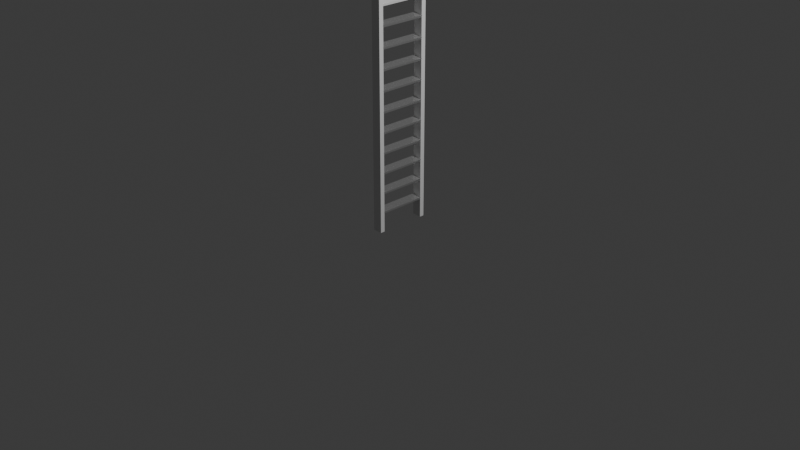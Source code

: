 # Source: LADDER.blend  (saved by Blender 4.3.34; exported with 4.5.12 LTS)
import bpy
from mathutils import Matrix  # noqa: F401  (used for matrix-valued properties, if any)

bpy.ops.wm.read_factory_settings(use_empty=True)
scene = bpy.context.scene
scene.name = 'Scene'

# ---- collections
col_collection = bpy.data.collections.new('Collection'); scene.collection.children.link(col_collection)

# ---- materials (node trees are filled in below, after node groups)
mat_material = bpy.data.materials.new('Material')
mat_material.alpha_threshold = 0.0
mat_material.roughness = 0.5
mat_material.line_color = (0.0, 0.0, 0.0, 1.0)
mat_material_001 = bpy.data.materials.new('Material.001')
mat_material_001.alpha_threshold = 0.0
mat_material_001.roughness = 0.5
mat_material_001.line_color = (0.0, 0.0, 0.0, 1.0)

# ---- material node trees
mat_material.use_nodes = True; mat_material.node_tree.nodes.clear()
_N = mat_material.node_tree.nodes; _L = mat_material.node_tree.links
n0 = _N.new('ShaderNodeOutputMaterial'); n0.name = 'Material Output'; n0.location = (300, 300)
n1 = _N.new('ShaderNodeBsdfPrincipled'); n1.name = 'Principled BSDF'; n1.location = (10, 300)
n1.inputs[1].default_value = 0.8282
n1.inputs[2].default_value = 0.2148
n1.inputs[3].default_value = 1.45
_L.new(n1.outputs[0], n0.inputs[0])
n0.is_active_output = True
mat_material_001.use_nodes = True; mat_material_001.node_tree.nodes.clear()
_N = mat_material_001.node_tree.nodes; _L = mat_material_001.node_tree.links
n0 = _N.new('ShaderNodeOutputMaterial'); n0.name = 'Material Output'; n0.location = (300, 300)
n1 = _N.new('ShaderNodeBsdfPrincipled'); n1.name = 'Principled BSDF'; n1.location = (10, 300)
n1.inputs[3].default_value = 1.45
_L.new(n1.outputs[0], n0.inputs[0])
n0.is_active_output = True

# ---- world
world_world = bpy.data.worlds.new('World'); scene.world = world_world
world_world.use_nodes = True; world_world.node_tree.nodes.clear()
_N = world_world.node_tree.nodes; _L = world_world.node_tree.links
n0 = _N.new('ShaderNodeOutputWorld'); n0.name = 'World Output'; n0.location = (300, 300)
n1 = _N.new('ShaderNodeBackground'); n1.name = 'Background'; n1.location = (10, 300)
n1.inputs[0].default_value = (0.05088, 0.05088, 0.05088, 1.0)
_L.new(n1.outputs[0], n0.inputs[0])
n0.is_active_output = True
world_world.color = (0.05088, 0.05088, 0.05088)
world_world.sun_shadow_jitter_overblur = 0.0

# ---- cameras
cam_camera = bpy.data.cameras.new('Camera')
cam_camera.clip_end = 100.0
cam_camera.ortho_scale = 7.314

# ---- lights
light_light = bpy.data.lights.new('Light', 'POINT')
light_light.energy = 1000.0
light_light.shadow_soft_size = 0.1

# ---- meshes
me_cube = bpy.data.meshes.new('Cube')
me_cube.from_pydata([], [], [])
_uv = me_cube.uv_layers.new(name='UVMap')
_uv.uv.foreach_set('vector', [])
me_cube.materials.append(mat_material)
me_cube.use_mirror_vertex_groups = False
me_cube.update()
me_cube_001 = bpy.data.meshes.new('Cube.001')
me_cube_001.from_pydata([(1.0, 1.0, 0.4202), (1.0, 1.0, -0.4202), (1.0, -1.0, 0.4202), (1.0, -1.0, -0.4202), (-1.0, 1.0, 0.4202), (-1.0, 1.0, -0.4202), (-1.0, -1.0, 0.4202), (-1.0, -1.0, -0.4202)], [], [(0, 4, 6, 2), (3, 2, 6, 7), (7, 6, 4, 5), (5, 1, 3, 7), (1, 0, 2, 3), (5, 4, 0, 1)])
_uv = me_cube_001.uv_layers.new(name='UVMap')
_uv.uv.foreach_set('vector', [0.625, 0.5, 0.875, 0.5, 0.875, 0.75, 0.625, 0.75, 0.375, 0.75, 0.625, 0.75, 0.625, 1.0, 0.375, 1.0, 0.375, 0.0, 0.625, 0.0, 0.625, 0.25, 0.375, 0.25, 0.125, 0.5, 0.375, 0.5, 0.375, 0.75, 0.125, 0.75, 0.375, 0.5, 0.625, 0.5, 0.625, 0.75, 0.375, 0.75, 0.375, 0.25, 0.625, 0.25, 0.625, 0.5, 0.375, 0.5])
me_cube_001.materials.append(mat_material)
me_cube_001.use_mirror_vertex_groups = False
me_cube_001.update()
me_cube_002 = bpy.data.meshes.new('Cube.002')
me_cube_002.from_pydata([(1.0, 1.0, 0.4202), (1.0, 1.0, -0.4202), (1.0, -1.0, 0.4202), (1.0, -1.0, -0.4202), (-1.0, 1.0, 0.4202), (-1.0, 1.0, -0.4202), (-1.0, -1.0, 0.4202), (-1.0, -1.0, -0.4202)], [], [(0, 4, 6, 2), (3, 2, 6, 7), (7, 6, 4, 5), (5, 1, 3, 7), (1, 0, 2, 3), (5, 4, 0, 1)])
_uv = me_cube_002.uv_layers.new(name='UVMap')
_uv.uv.foreach_set('vector', [0.625, 0.5, 0.875, 0.5, 0.875, 0.75, 0.625, 0.75, 0.375, 0.75, 0.625, 0.75, 0.625, 1.0, 0.375, 1.0, 0.375, 0.0, 0.625, 0.0, 0.625, 0.25, 0.375, 0.25, 0.125, 0.5, 0.375, 0.5, 0.375, 0.75, 0.125, 0.75, 0.375, 0.5, 0.625, 0.5, 0.625, 0.75, 0.375, 0.75, 0.375, 0.25, 0.625, 0.25, 0.625, 0.5, 0.375, 0.5])
me_cube_002.materials.append(mat_material)
me_cube_002.use_mirror_vertex_groups = False
me_cube_002.update()
me_cube_003 = bpy.data.meshes.new('Cube.003')
me_cube_003.from_pydata([(1.0, 1.0, 0.4202), (1.0, 1.0, -0.4202), (1.0, -1.0, 0.4202), (1.0, -1.0, -0.4202), (-1.0, 1.0, 0.4202), (-1.0, 1.0, -0.4202), (-1.0, -1.0, 0.4202), (-1.0, -1.0, -0.4202)], [], [(0, 4, 6, 2), (3, 2, 6, 7), (7, 6, 4, 5), (5, 1, 3, 7), (1, 0, 2, 3), (5, 4, 0, 1)])
_uv = me_cube_003.uv_layers.new(name='UVMap')
_uv.uv.foreach_set('vector', [0.625, 0.5, 0.875, 0.5, 0.875, 0.75, 0.625, 0.75, 0.375, 0.75, 0.625, 0.75, 0.625, 1.0, 0.375, 1.0, 0.375, 0.0, 0.625, 0.0, 0.625, 0.25, 0.375, 0.25, 0.125, 0.5, 0.375, 0.5, 0.375, 0.75, 0.125, 0.75, 0.375, 0.5, 0.625, 0.5, 0.625, 0.75, 0.375, 0.75, 0.375, 0.25, 0.625, 0.25, 0.625, 0.5, 0.375, 0.5])
me_cube_003.materials.append(mat_material)
me_cube_003.use_mirror_vertex_groups = False
me_cube_003.update()
me_cube_004 = bpy.data.meshes.new('Cube.004')
me_cube_004.from_pydata([(1.0, 1.0, 0.4202), (1.0, 1.0, -0.4201), (1.0, -1.0, 0.4202), (1.0, -1.0, -0.4201), (-1.0, 1.0, 0.4202), (-1.0, 1.0, -0.4201), (-1.0, -1.0, 0.4202), (-1.0, -1.0, -0.4201)], [], [(0, 4, 6, 2), (3, 2, 6, 7), (7, 6, 4, 5), (5, 1, 3, 7), (1, 0, 2, 3), (5, 4, 0, 1)])
_uv = me_cube_004.uv_layers.new(name='UVMap')
_uv.uv.foreach_set('vector', [0.625, 0.5, 0.875, 0.5, 0.875, 0.75, 0.625, 0.75, 0.375, 0.75, 0.625, 0.75, 0.625, 1.0, 0.375, 1.0, 0.375, 0.0, 0.625, 0.0, 0.625, 0.25, 0.375, 0.25, 0.125, 0.5, 0.375, 0.5, 0.375, 0.75, 0.125, 0.75, 0.375, 0.5, 0.625, 0.5, 0.625, 0.75, 0.375, 0.75, 0.375, 0.25, 0.625, 0.25, 0.625, 0.5, 0.375, 0.5])
me_cube_004.materials.append(mat_material)
me_cube_004.use_mirror_vertex_groups = False
me_cube_004.update()
me_cube_005 = bpy.data.meshes.new('Cube.005')
me_cube_005.from_pydata([(1.0, 1.0, 0.4202), (1.0, 1.0, -0.4201), (1.0, -1.0, 0.4202), (1.0, -1.0, -0.4201), (-1.0, 1.0, 0.4202), (-1.0, 1.0, -0.4201), (-1.0, -1.0, 0.4202), (-1.0, -1.0, -0.4201)], [], [(0, 4, 6, 2), (3, 2, 6, 7), (7, 6, 4, 5), (5, 1, 3, 7), (1, 0, 2, 3), (5, 4, 0, 1)])
_uv = me_cube_005.uv_layers.new(name='UVMap')
_uv.uv.foreach_set('vector', [0.625, 0.5, 0.875, 0.5, 0.875, 0.75, 0.625, 0.75, 0.375, 0.75, 0.625, 0.75, 0.625, 1.0, 0.375, 1.0, 0.375, 0.0, 0.625, 0.0, 0.625, 0.25, 0.375, 0.25, 0.125, 0.5, 0.375, 0.5, 0.375, 0.75, 0.125, 0.75, 0.375, 0.5, 0.625, 0.5, 0.625, 0.75, 0.375, 0.75, 0.375, 0.25, 0.625, 0.25, 0.625, 0.5, 0.375, 0.5])
me_cube_005.materials.append(mat_material)
me_cube_005.use_mirror_vertex_groups = False
me_cube_005.update()
me_cube_006 = bpy.data.meshes.new('Cube.006')
me_cube_006.from_pydata([(1.0, 1.0, 0.4202), (1.0, 1.0, -0.4201), (1.0, -1.0, 0.4202), (1.0, -1.0, -0.4201), (-1.0, 1.0, 0.4202), (-1.0, 1.0, -0.4201), (-1.0, -1.0, 0.4202), (-1.0, -1.0, -0.4201)], [], [(0, 4, 6, 2), (3, 2, 6, 7), (7, 6, 4, 5), (5, 1, 3, 7), (1, 0, 2, 3), (5, 4, 0, 1)])
_uv = me_cube_006.uv_layers.new(name='UVMap')
_uv.uv.foreach_set('vector', [0.625, 0.5, 0.875, 0.5, 0.875, 0.75, 0.625, 0.75, 0.375, 0.75, 0.625, 0.75, 0.625, 1.0, 0.375, 1.0, 0.375, 0.0, 0.625, 0.0, 0.625, 0.25, 0.375, 0.25, 0.125, 0.5, 0.375, 0.5, 0.375, 0.75, 0.125, 0.75, 0.375, 0.5, 0.625, 0.5, 0.625, 0.75, 0.375, 0.75, 0.375, 0.25, 0.625, 0.25, 0.625, 0.5, 0.375, 0.5])
me_cube_006.materials.append(mat_material)
me_cube_006.use_mirror_vertex_groups = False
me_cube_006.update()
me_cube_007 = bpy.data.meshes.new('Cube.007')
me_cube_007.from_pydata([(1.0, 1.0, 0.4202), (1.0, 1.0, -0.4201), (1.0, -1.0, 0.4202), (1.0, -1.0, -0.4201), (-1.0, 1.0, 0.4202), (-1.0, 1.0, -0.4201), (-1.0, -1.0, 0.4202), (-1.0, -1.0, -0.4201)], [], [(0, 4, 6, 2), (3, 2, 6, 7), (7, 6, 4, 5), (5, 1, 3, 7), (1, 0, 2, 3), (5, 4, 0, 1)])
_uv = me_cube_007.uv_layers.new(name='UVMap')
_uv.uv.foreach_set('vector', [0.625, 0.5, 0.875, 0.5, 0.875, 0.75, 0.625, 0.75, 0.375, 0.75, 0.625, 0.75, 0.625, 1.0, 0.375, 1.0, 0.375, 0.0, 0.625, 0.0, 0.625, 0.25, 0.375, 0.25, 0.125, 0.5, 0.375, 0.5, 0.375, 0.75, 0.125, 0.75, 0.375, 0.5, 0.625, 0.5, 0.625, 0.75, 0.375, 0.75, 0.375, 0.25, 0.625, 0.25, 0.625, 0.5, 0.375, 0.5])
me_cube_007.materials.append(mat_material)
me_cube_007.use_mirror_vertex_groups = False
me_cube_007.update()
me_cube_008 = bpy.data.meshes.new('Cube.008')
me_cube_008.from_pydata([(1.0, 1.0, 0.4202), (1.0, 1.0, -0.4201), (1.0, -1.0, 0.4202), (1.0, -1.0, -0.4201), (-1.0, 1.0, 0.4202), (-1.0, 1.0, -0.4201), (-1.0, -1.0, 0.4202), (-1.0, -1.0, -0.4201)], [], [(0, 4, 6, 2), (3, 2, 6, 7), (7, 6, 4, 5), (5, 1, 3, 7), (1, 0, 2, 3), (5, 4, 0, 1)])
_uv = me_cube_008.uv_layers.new(name='UVMap')
_uv.uv.foreach_set('vector', [0.625, 0.5, 0.875, 0.5, 0.875, 0.75, 0.625, 0.75, 0.375, 0.75, 0.625, 0.75, 0.625, 1.0, 0.375, 1.0, 0.375, 0.0, 0.625, 0.0, 0.625, 0.25, 0.375, 0.25, 0.125, 0.5, 0.375, 0.5, 0.375, 0.75, 0.125, 0.75, 0.375, 0.5, 0.625, 0.5, 0.625, 0.75, 0.375, 0.75, 0.375, 0.25, 0.625, 0.25, 0.625, 0.5, 0.375, 0.5])
me_cube_008.materials.append(mat_material)
me_cube_008.use_mirror_vertex_groups = False
me_cube_008.update()
me_cube_009 = bpy.data.meshes.new('Cube.009')
me_cube_009.from_pydata([(1.0, 1.0, 0.4202), (1.0, 1.0, -0.4201), (1.0, -1.0, 0.4202), (1.0, -1.0, -0.4201), (-1.0, 1.0, 0.4202), (-1.0, 1.0, -0.4201), (-1.0, -1.0, 0.4202), (-1.0, -1.0, -0.4201)], [], [(0, 4, 6, 2), (3, 2, 6, 7), (7, 6, 4, 5), (5, 1, 3, 7), (1, 0, 2, 3), (5, 4, 0, 1)])
_uv = me_cube_009.uv_layers.new(name='UVMap')
_uv.uv.foreach_set('vector', [0.625, 0.5, 0.875, 0.5, 0.875, 0.75, 0.625, 0.75, 0.375, 0.75, 0.625, 0.75, 0.625, 1.0, 0.375, 1.0, 0.375, 0.0, 0.625, 0.0, 0.625, 0.25, 0.375, 0.25, 0.125, 0.5, 0.375, 0.5, 0.375, 0.75, 0.125, 0.75, 0.375, 0.5, 0.625, 0.5, 0.625, 0.75, 0.375, 0.75, 0.375, 0.25, 0.625, 0.25, 0.625, 0.5, 0.375, 0.5])
me_cube_009.materials.append(mat_material)
me_cube_009.use_mirror_vertex_groups = False
me_cube_009.update()
me_cube_010 = bpy.data.meshes.new('Cube.010')
me_cube_010.from_pydata([(1.0, 1.0, 0.4202), (1.0, 1.0, -0.4201), (1.0, -1.0, 0.4202), (1.0, -1.0, -0.4201), (-1.0, 1.0, 0.4202), (-1.0, 1.0, -0.4201), (-1.0, -1.0, 0.4202), (-1.0, -1.0, -0.4201)], [], [(0, 4, 6, 2), (3, 2, 6, 7), (7, 6, 4, 5), (5, 1, 3, 7), (1, 0, 2, 3), (5, 4, 0, 1)])
_uv = me_cube_010.uv_layers.new(name='UVMap')
_uv.uv.foreach_set('vector', [0.625, 0.5, 0.875, 0.5, 0.875, 0.75, 0.625, 0.75, 0.375, 0.75, 0.625, 0.75, 0.625, 1.0, 0.375, 1.0, 0.375, 0.0, 0.625, 0.0, 0.625, 0.25, 0.375, 0.25, 0.125, 0.5, 0.375, 0.5, 0.375, 0.75, 0.125, 0.75, 0.375, 0.5, 0.625, 0.5, 0.625, 0.75, 0.375, 0.75, 0.375, 0.25, 0.625, 0.25, 0.625, 0.5, 0.375, 0.5])
me_cube_010.materials.append(mat_material)
me_cube_010.use_mirror_vertex_groups = False
me_cube_010.update()
me_cube_012 = bpy.data.meshes.new('Cube.012')
me_cube_012.from_pydata([(-1.0, -0.5887, -26.93), (-1.0, -0.5887, 32.05), (-1.0, 0.5887, -26.93), (-1.0, 0.5887, 32.05), (1.0, -0.5887, -26.93), (1.0, -0.5887, 32.05), (1.0, 0.5887, -26.93), (1.0, 0.5887, 32.05)], [], [(0, 1, 3, 2), (2, 3, 7, 6), (6, 7, 5, 4), (4, 5, 1, 0), (2, 6, 4, 0), (7, 3, 1, 5)])
_uv = me_cube_012.uv_layers.new(name='UVMap')
_uv.uv.foreach_set('vector', [0.375, 0.0, 0.625, 0.0, 0.625, 0.25, 0.375, 0.25, 0.375, 0.25, 0.625, 0.25, 0.625, 0.5, 0.375, 0.5, 0.375, 0.5, 0.625, 0.5, 0.625, 0.75, 0.375, 0.75, 0.375, 0.75, 0.625, 0.75, 0.625, 1.0, 0.375, 1.0, 0.125, 0.5, 0.375, 0.5, 0.375, 0.75, 0.125, 0.75, 0.625, 0.5, 0.875, 0.5, 0.875, 0.75, 0.625, 0.75])
me_cube_012.update()
me_cube_013 = bpy.data.meshes.new('Cube.013')
me_cube_013.from_pydata([(-1.0, -0.5887, -26.93), (-1.0, -0.5887, 32.05), (-1.0, 0.5887, -26.93), (-1.0, 0.5887, 32.05), (1.0, -0.5887, -26.93), (1.0, -0.5887, 32.05), (1.0, 0.5887, -26.93), (1.0, 0.5887, 32.05)], [], [(0, 1, 3, 2), (2, 3, 7, 6), (6, 7, 5, 4), (4, 5, 1, 0), (2, 6, 4, 0), (7, 3, 1, 5)])
_uv = me_cube_013.uv_layers.new(name='UVMap')
_uv.uv.foreach_set('vector', [0.375, 0.0, 0.625, 0.0, 0.625, 0.25, 0.375, 0.25, 0.375, 0.25, 0.625, 0.25, 0.625, 0.5, 0.375, 0.5, 0.375, 0.5, 0.625, 0.5, 0.625, 0.75, 0.375, 0.75, 0.375, 0.75, 0.625, 0.75, 0.625, 1.0, 0.375, 1.0, 0.125, 0.5, 0.375, 0.5, 0.375, 0.75, 0.125, 0.75, 0.625, 0.5, 0.875, 0.5, 0.875, 0.75, 0.625, 0.75])
me_cube_013.update()
me_cube_014 = bpy.data.meshes.new('Cube.014')
me_cube_014.from_pydata([(1.0, 1.0, 0.4202), (1.0, 1.0, -0.4202), (1.0, -1.0, 0.4202), (1.0, -1.0, -0.4202), (-1.0, 1.0, 0.4202), (-1.0, 1.0, -0.4202), (-1.0, -1.0, 0.4202), (-1.0, -1.0, -0.4202)], [], [(0, 4, 6, 2), (3, 2, 6, 7), (7, 6, 4, 5), (5, 1, 3, 7), (1, 0, 2, 3), (5, 4, 0, 1)])
_uv = me_cube_014.uv_layers.new(name='UVMap')
_uv.uv.foreach_set('vector', [0.625, 0.5, 0.875, 0.5, 0.875, 0.75, 0.625, 0.75, 0.375, 0.75, 0.625, 0.75, 0.625, 1.0, 0.375, 1.0, 0.375, 0.0, 0.625, 0.0, 0.625, 0.25, 0.375, 0.25, 0.125, 0.5, 0.375, 0.5, 0.375, 0.75, 0.125, 0.75, 0.375, 0.5, 0.625, 0.5, 0.625, 0.75, 0.375, 0.75, 0.375, 0.25, 0.625, 0.25, 0.625, 0.5, 0.375, 0.5])
me_cube_014.materials.append(mat_material_001)
me_cube_014.use_mirror_vertex_groups = False
me_cube_014.update()

# ---- objects
ob_cube = bpy.data.objects.new('Cube', me_cube)
ob_light = bpy.data.objects.new('Light', light_light)
ob_camera = bpy.data.objects.new('Camera', cam_camera)
ob_cube_001 = bpy.data.objects.new('Cube.001', me_cube_001)
ob_cube_002 = bpy.data.objects.new('Cube.002', me_cube_002)
ob_cube_003 = bpy.data.objects.new('Cube.003', me_cube_003)
ob_cube_004 = bpy.data.objects.new('Cube.004', me_cube_004)
ob_cube_005 = bpy.data.objects.new('Cube.005', me_cube_005)
ob_cube_006 = bpy.data.objects.new('Cube.006', me_cube_006)
ob_cube_007 = bpy.data.objects.new('Cube.007', me_cube_007)
ob_cube_008 = bpy.data.objects.new('Cube.008', me_cube_008)
ob_cube_009 = bpy.data.objects.new('Cube.009', me_cube_009)
ob_cube_010 = bpy.data.objects.new('Cube.010', me_cube_010)
ob_cube_012 = bpy.data.objects.new('Cube.012', me_cube_012)
ob_cube_013 = bpy.data.objects.new('Cube.013', me_cube_013)
ob_cube_011 = bpy.data.objects.new('Cube.011', me_cube_014)

# ---- transforms, parenting, visibility, modifiers, constraints
ob_cube.location = (0.0, 0.0, 0.0)
ob_cube.scale = (0.05, 0.25, 0.025)
ob_cube.lock_rotations_4d = False
ob_cube.empty_display_type = 'ARROWS'
ob_cube.lineart.crease_threshold = 0.0
ob_light.location = (4.076, 1.005, 5.904)
ob_light.rotation_euler = (0.6503, 0.05522, 1.866)
ob_light.lock_rotations_4d = False
ob_light.empty_display_type = 'ARROWS'
ob_light.color = (0.0, 0.0, 0.0, 0.0)
ob_light.lineart.crease_threshold = 0.0
ob_camera.location = (7.359, -6.926, 4.958)
ob_camera.rotation_euler = (1.109, 0.0, 0.8149)
ob_camera.lock_rotations_4d = False
ob_camera.empty_display_type = 'ARROWS'
ob_camera.color = (0.0, 0.0, 0.0, 0.0)
ob_camera.display_type = 'WIRE'
ob_camera.lineart.crease_threshold = 0.0
ob_cube_001.location = (0.0, 0.0, 2.064)
ob_cube_001.rotation_euler = (0.0, 0.1414, 0.0)
ob_cube_001.scale = (0.05, 0.25, 0.025)
ob_cube_001.lock_rotations_4d = False
ob_cube_001.empty_display_type = 'ARROWS'
ob_cube_001.lineart.crease_threshold = 0.0
ob_cube_002.location = (0.0, 0.0, 1.854)
ob_cube_002.rotation_euler = (0.0, 0.1414, 0.0)
ob_cube_002.scale = (0.05, 0.25, 0.025)
ob_cube_002.lock_rotations_4d = False
ob_cube_002.empty_display_type = 'ARROWS'
ob_cube_002.lineart.crease_threshold = 0.0
ob_cube_003.location = (0.0, 0.0, 1.644)
ob_cube_003.rotation_euler = (0.0, 0.1414, 0.0)
ob_cube_003.scale = (0.05, 0.25, 0.025)
ob_cube_003.lock_rotations_4d = False
ob_cube_003.empty_display_type = 'ARROWS'
ob_cube_003.lineart.crease_threshold = 0.0
ob_cube_004.location = (0.0, 0.0, 1.434)
ob_cube_004.rotation_euler = (0.0, 0.1414, 0.0)
ob_cube_004.scale = (0.05, 0.25, 0.025)
ob_cube_004.lock_rotations_4d = False
ob_cube_004.empty_display_type = 'ARROWS'
ob_cube_004.lineart.crease_threshold = 0.0
ob_cube_005.location = (0.0, 0.0, 1.224)
ob_cube_005.rotation_euler = (0.0, 0.1414, 0.0)
ob_cube_005.scale = (0.05, 0.25, 0.025)
ob_cube_005.lock_rotations_4d = False
ob_cube_005.empty_display_type = 'ARROWS'
ob_cube_005.lineart.crease_threshold = 0.0
ob_cube_006.location = (0.0, 0.0, 1.014)
ob_cube_006.rotation_euler = (0.0, 0.1414, 0.0)
ob_cube_006.scale = (0.05, 0.25, 0.025)
ob_cube_006.lock_rotations_4d = False
ob_cube_006.empty_display_type = 'ARROWS'
ob_cube_006.lineart.crease_threshold = 0.0
ob_cube_007.location = (0.0, 0.0, 0.8037)
ob_cube_007.rotation_euler = (0.0, 0.1414, 0.0)
ob_cube_007.scale = (0.05, 0.25, 0.025)
ob_cube_007.lock_rotations_4d = False
ob_cube_007.empty_display_type = 'ARROWS'
ob_cube_007.lineart.crease_threshold = 0.0
ob_cube_008.location = (0.0, 0.0, 0.5937)
ob_cube_008.rotation_euler = (0.0, 0.1414, 0.0)
ob_cube_008.scale = (0.05, 0.25, 0.025)
ob_cube_008.lock_rotations_4d = False
ob_cube_008.empty_display_type = 'ARROWS'
ob_cube_008.lineart.crease_threshold = 0.0
ob_cube_009.location = (0.0, 0.0, 0.3836)
ob_cube_009.rotation_euler = (0.0, 0.1414, 0.0)
ob_cube_009.scale = (0.05, 0.25, 0.025)
ob_cube_009.lock_rotations_4d = False
ob_cube_009.empty_display_type = 'ARROWS'
ob_cube_009.lineart.crease_threshold = 0.0
ob_cube_010.location = (0.0, 0.0, 0.1735)
ob_cube_010.rotation_euler = (0.0, 0.1414, 0.0)
ob_cube_010.scale = (0.05, 0.25, 0.025)
ob_cube_010.lock_rotations_4d = False
ob_cube_010.empty_display_type = 'ARROWS'
ob_cube_010.lineart.crease_threshold = 0.0
ob_cube_012.location = (0.0, 0.2696, 1.07)
ob_cube_012.scale = (0.05, 0.04126, 0.04126)
ob_cube_013.location = (0.0, -0.2712, 1.07)
ob_cube_013.scale = (0.05, 0.04126, 0.04126)
ob_cube_011.location = (0.0, 0.0, 2.263)
ob_cube_011.rotation_euler = (0.0, 0.1414, 0.0)
ob_cube_011.scale = (0.05, 0.25, 0.025)
ob_cube_011.lock_rotations_4d = False
ob_cube_011.empty_display_type = 'ARROWS'
ob_cube_011.lineart.crease_threshold = 0.0

# ---- collection membership
col_collection.objects.link(ob_cube)
col_collection.objects.link(ob_light)
col_collection.objects.link(ob_camera)
col_collection.objects.link(ob_cube_001)
col_collection.objects.link(ob_cube_002)
col_collection.objects.link(ob_cube_003)
col_collection.objects.link(ob_cube_004)
col_collection.objects.link(ob_cube_005)
col_collection.objects.link(ob_cube_006)
col_collection.objects.link(ob_cube_007)
col_collection.objects.link(ob_cube_008)
col_collection.objects.link(ob_cube_009)
col_collection.objects.link(ob_cube_010)
col_collection.objects.link(ob_cube_012)
col_collection.objects.link(ob_cube_013)
col_collection.objects.link(ob_cube_011)

# ---- scene / render settings (as saved in the file)
scene.camera = ob_camera
scene.frame_start = 1; scene.frame_end = 250; scene.frame_set(1)
scene.render.engine = 'BLENDER_EEVEE_NEXT'
bpy.context.view_layer.update()
